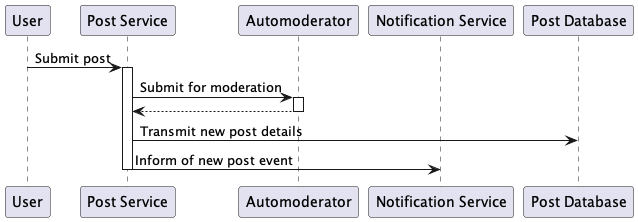

The diagram above was rendered by PlantUML. Its source (embedded in the PNG):
@startuml

participant "User" as user
participant "Post Service" as postserv
participant "Automoderator" as automod
participant "Notification Service" as notserv
participant "Post Database" as postdb

user -> postserv: Submit post

activate postserv

postserv -> automod: Submit for moderation

activate automod
automod --> postserv
deactivate automod


postserv -> postdb: Transmit new post details
postserv -> notserv: Inform of new post event

deactivate postserv


@enduml